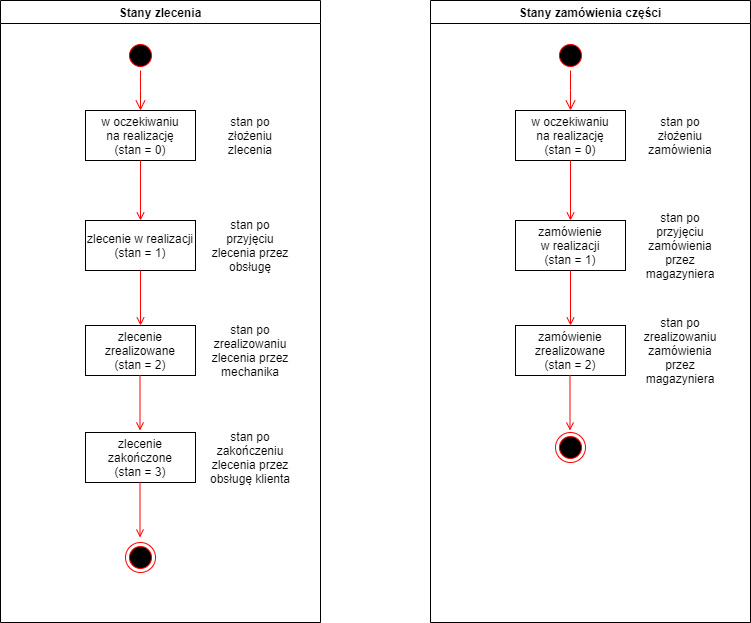

The diagram above was exported from draw.io. Its source (the exported page's mxGraphModel, read from the mxfile embedded in the PNG):
<mxGraphModel dx="1422" dy="762" grid="1" gridSize="10" guides="1" tooltips="1" connect="1" arrows="1" fold="1" page="1" pageScale="1" pageWidth="1169" pageHeight="826" background="#ffffff" math="0" shadow="0">
  <root>
    <mxCell id="0" />
    <mxCell id="1" parent="0" />
    <mxCell id="2" value="Stany zlecenia" style="swimlane;whiteSpace=wrap" parent="1" vertex="1">
      <mxGeometry x="160" y="128" width="320" height="622" as="geometry" />
    </mxCell>
    <mxCell id="5" value="" style="ellipse;shape=startState;fillColor=#000000;strokeColor=#ff0000;" parent="2" vertex="1">
      <mxGeometry x="125" y="40" width="30" height="30" as="geometry" />
    </mxCell>
    <mxCell id="6" value="" style="edgeStyle=elbowEdgeStyle;elbow=horizontal;verticalAlign=bottom;endArrow=open;endSize=8;strokeColor=#FF0000;endFill=1;rounded=0" parent="2" source="5" target="7" edge="1">
      <mxGeometry x="125" y="40" as="geometry">
        <mxPoint x="140" y="110" as="targetPoint" />
      </mxGeometry>
    </mxCell>
    <mxCell id="7" value="w oczekiwaniu&#10;na realizację&#10;(stan = 0)" style="" parent="2" vertex="1">
      <mxGeometry x="85" y="110" width="110" height="50" as="geometry" />
    </mxCell>
    <mxCell id="8" value="zlecenie w realizacji&#10;(stan = 1)" style="" parent="2" vertex="1">
      <mxGeometry x="85" y="220" width="110" height="50" as="geometry" />
    </mxCell>
    <mxCell id="9" value="" style="endArrow=open;strokeColor=#FF0000;endFill=1;rounded=0" parent="2" source="7" target="8" edge="1">
      <mxGeometry relative="1" as="geometry" />
    </mxCell>
    <mxCell id="10" value="zlecenie&#10;zrealizowane&#10;(stan = 2)" style="" parent="2" vertex="1">
      <mxGeometry x="85" y="325" width="110" height="50" as="geometry" />
    </mxCell>
    <mxCell id="11" value="" style="endArrow=open;strokeColor=#FF0000;endFill=1;rounded=0" parent="2" source="8" target="10" edge="1">
      <mxGeometry relative="1" as="geometry" />
    </mxCell>
    <mxCell id="6XKUR0i73CG0GT0QRUv--41" value="" style="endArrow=open;strokeColor=#FF0000;endFill=1;rounded=0" edge="1" parent="2">
      <mxGeometry relative="1" as="geometry">
        <mxPoint x="139.5" y="375" as="sourcePoint" />
        <mxPoint x="139.5" y="430" as="targetPoint" />
      </mxGeometry>
    </mxCell>
    <mxCell id="6XKUR0i73CG0GT0QRUv--42" value="zlecenie&#10;zakończone&#10;(stan = 3)" style="" vertex="1" parent="2">
      <mxGeometry x="85" y="432" width="110" height="50" as="geometry" />
    </mxCell>
    <mxCell id="6XKUR0i73CG0GT0QRUv--44" value="" style="ellipse;html=1;shape=endState;fillColor=#000000;strokeColor=#ff0000;" vertex="1" parent="2">
      <mxGeometry x="125" y="542" width="30" height="30" as="geometry" />
    </mxCell>
    <mxCell id="6XKUR0i73CG0GT0QRUv--46" value="" style="endArrow=open;strokeColor=#FF0000;endFill=1;rounded=0" edge="1" parent="2">
      <mxGeometry relative="1" as="geometry">
        <mxPoint x="139.5" y="482" as="sourcePoint" />
        <mxPoint x="139.5" y="537" as="targetPoint" />
      </mxGeometry>
    </mxCell>
    <mxCell id="6XKUR0i73CG0GT0QRUv--47" value="stan po złożeniu zlecenia" style="text;html=1;strokeColor=none;fillColor=none;align=center;verticalAlign=middle;whiteSpace=wrap;rounded=0;" vertex="1" parent="2">
      <mxGeometry x="210" y="106" width="80" height="58" as="geometry" />
    </mxCell>
    <mxCell id="6XKUR0i73CG0GT0QRUv--48" value="stan po przyjęciu zlecenia przez obsługę" style="text;html=1;strokeColor=none;fillColor=none;align=center;verticalAlign=middle;whiteSpace=wrap;rounded=0;" vertex="1" parent="2">
      <mxGeometry x="210" y="216" width="80" height="58" as="geometry" />
    </mxCell>
    <mxCell id="6XKUR0i73CG0GT0QRUv--49" value="stan po zrealizowaniu zlecenia przez mechanika" style="text;html=1;strokeColor=none;fillColor=none;align=center;verticalAlign=middle;whiteSpace=wrap;rounded=0;" vertex="1" parent="2">
      <mxGeometry x="210" y="321" width="80" height="58" as="geometry" />
    </mxCell>
    <mxCell id="6XKUR0i73CG0GT0QRUv--50" value="stan po zakończeniu zlecenia przez obsługę klienta" style="text;html=1;strokeColor=none;fillColor=none;align=center;verticalAlign=middle;whiteSpace=wrap;rounded=0;" vertex="1" parent="2">
      <mxGeometry x="205" y="428" width="90" height="58" as="geometry" />
    </mxCell>
    <mxCell id="6XKUR0i73CG0GT0QRUv--51" value="Stany zamówienia części" style="swimlane;whiteSpace=wrap" vertex="1" parent="1">
      <mxGeometry x="590" y="128" width="320" height="622" as="geometry" />
    </mxCell>
    <mxCell id="6XKUR0i73CG0GT0QRUv--52" value="" style="ellipse;shape=startState;fillColor=#000000;strokeColor=#ff0000;" vertex="1" parent="6XKUR0i73CG0GT0QRUv--51">
      <mxGeometry x="125" y="40" width="30" height="30" as="geometry" />
    </mxCell>
    <mxCell id="6XKUR0i73CG0GT0QRUv--53" value="" style="edgeStyle=elbowEdgeStyle;elbow=horizontal;verticalAlign=bottom;endArrow=open;endSize=8;strokeColor=#FF0000;endFill=1;rounded=0" edge="1" parent="6XKUR0i73CG0GT0QRUv--51" source="6XKUR0i73CG0GT0QRUv--52" target="6XKUR0i73CG0GT0QRUv--54">
      <mxGeometry x="125" y="40" as="geometry">
        <mxPoint x="140" y="110" as="targetPoint" />
      </mxGeometry>
    </mxCell>
    <mxCell id="6XKUR0i73CG0GT0QRUv--54" value="w oczekiwaniu&#10;na realizację&#10;(stan = 0)" style="" vertex="1" parent="6XKUR0i73CG0GT0QRUv--51">
      <mxGeometry x="85" y="110" width="110" height="50" as="geometry" />
    </mxCell>
    <mxCell id="6XKUR0i73CG0GT0QRUv--55" value="zamówienie&#10;w realizacji&#10;(stan = 1)" style="" vertex="1" parent="6XKUR0i73CG0GT0QRUv--51">
      <mxGeometry x="85" y="220" width="110" height="50" as="geometry" />
    </mxCell>
    <mxCell id="6XKUR0i73CG0GT0QRUv--56" value="" style="endArrow=open;strokeColor=#FF0000;endFill=1;rounded=0" edge="1" parent="6XKUR0i73CG0GT0QRUv--51" source="6XKUR0i73CG0GT0QRUv--54" target="6XKUR0i73CG0GT0QRUv--55">
      <mxGeometry relative="1" as="geometry" />
    </mxCell>
    <mxCell id="6XKUR0i73CG0GT0QRUv--57" value="zamówienie&#10;zrealizowane&#10;(stan = 2)" style="" vertex="1" parent="6XKUR0i73CG0GT0QRUv--51">
      <mxGeometry x="85" y="325" width="110" height="50" as="geometry" />
    </mxCell>
    <mxCell id="6XKUR0i73CG0GT0QRUv--58" value="" style="endArrow=open;strokeColor=#FF0000;endFill=1;rounded=0" edge="1" parent="6XKUR0i73CG0GT0QRUv--51" source="6XKUR0i73CG0GT0QRUv--55" target="6XKUR0i73CG0GT0QRUv--57">
      <mxGeometry relative="1" as="geometry" />
    </mxCell>
    <mxCell id="6XKUR0i73CG0GT0QRUv--59" value="" style="endArrow=open;strokeColor=#FF0000;endFill=1;rounded=0" edge="1" parent="6XKUR0i73CG0GT0QRUv--51">
      <mxGeometry relative="1" as="geometry">
        <mxPoint x="139.5" y="375" as="sourcePoint" />
        <mxPoint x="139.5" y="430" as="targetPoint" />
      </mxGeometry>
    </mxCell>
    <mxCell id="6XKUR0i73CG0GT0QRUv--61" value="" style="ellipse;html=1;shape=endState;fillColor=#000000;strokeColor=#ff0000;" vertex="1" parent="6XKUR0i73CG0GT0QRUv--51">
      <mxGeometry x="125" y="432" width="30" height="30" as="geometry" />
    </mxCell>
    <mxCell id="6XKUR0i73CG0GT0QRUv--63" value="stan po złożeniu zamówienia" style="text;html=1;strokeColor=none;fillColor=none;align=center;verticalAlign=middle;whiteSpace=wrap;rounded=0;" vertex="1" parent="6XKUR0i73CG0GT0QRUv--51">
      <mxGeometry x="210" y="106" width="80" height="58" as="geometry" />
    </mxCell>
    <mxCell id="6XKUR0i73CG0GT0QRUv--64" value="stan po przyjęciu zamówienia przez magazyniera" style="text;html=1;strokeColor=none;fillColor=none;align=center;verticalAlign=middle;whiteSpace=wrap;rounded=0;" vertex="1" parent="6XKUR0i73CG0GT0QRUv--51">
      <mxGeometry x="210" y="216" width="80" height="58" as="geometry" />
    </mxCell>
    <mxCell id="6XKUR0i73CG0GT0QRUv--65" value="stan po zrealizowaniu zamówienia przez magazyniera" style="text;html=1;strokeColor=none;fillColor=none;align=center;verticalAlign=middle;whiteSpace=wrap;rounded=0;" vertex="1" parent="6XKUR0i73CG0GT0QRUv--51">
      <mxGeometry x="210" y="321" width="80" height="58" as="geometry" />
    </mxCell>
  </root>
</mxGraphModel>